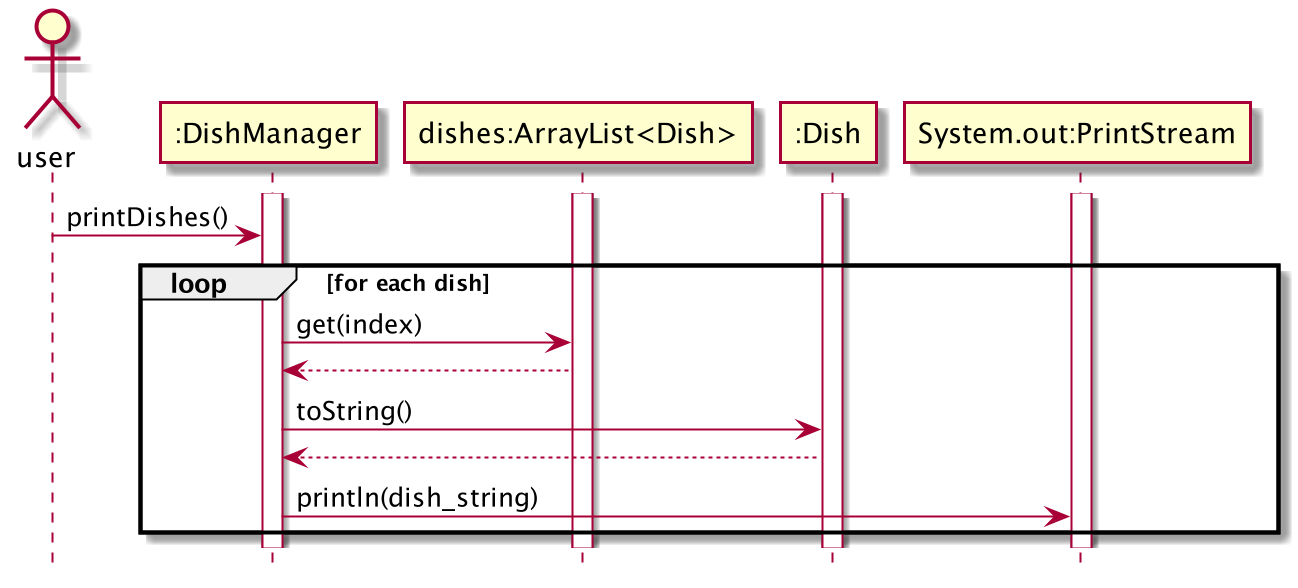

The diagram above was rendered by PlantUML. Its source (embedded in the PNG):
@startuml

hide footbox

actor user
participant ":DishManager" as dishmanager
participant "dishes:ArrayList<Dish>" as dishes
participant ":Dish" as dish
participant "System.out:PrintStream" as out

activate dishmanager
activate dishes
activate dish
activate out

user -> dishmanager: printDishes()
group loop [for each dish]
dishmanager -> dishes: get(index)
dishes --> dishmanager
dishmanager -> dish: toString()
dish --> dishmanager
dishmanager -> out: println(dish_string)
end

@enduml